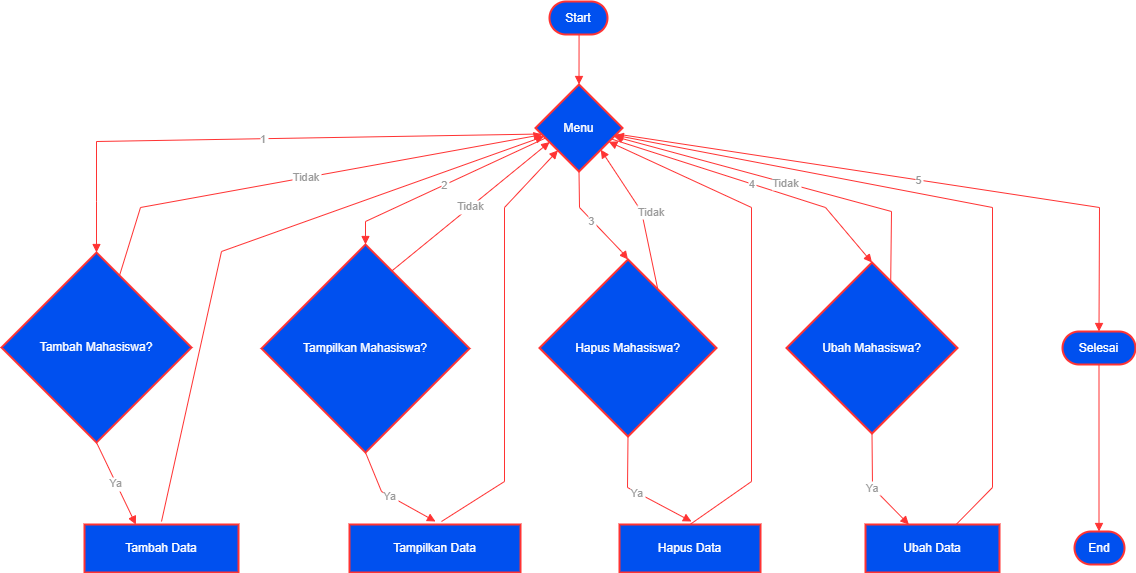

The diagram above was exported from draw.io. Its source (the exported page's mxGraphModel, read from the mxfile embedded in the PNG):
<mxGraphModel dx="1042" dy="565" grid="1" gridSize="10" guides="1" tooltips="1" connect="1" arrows="1" fold="1" page="1" pageScale="1" pageWidth="850" pageHeight="1100" math="0" shadow="0">
  <root>
    <mxCell id="0" />
    <mxCell id="1" parent="0" />
    <mxCell id="HOmTHx4R_0KRpLBzkDDx-20" value="Start" style="rounded=1;whiteSpace=wrap;arcSize=50;strokeWidth=2;fillColor=#0050ef;strokeColor=#FF3333;fontColor=#ffffff;" vertex="1" parent="1">
      <mxGeometry x="568" y="20" width="58" height="33" as="geometry" />
    </mxCell>
    <mxCell id="HOmTHx4R_0KRpLBzkDDx-21" value="Menu" style="rhombus;strokeWidth=2;whiteSpace=wrap;fillColor=#0050ef;strokeColor=#FF3333;fontColor=#ffffff;" vertex="1" parent="1">
      <mxGeometry x="554" y="103" width="87" height="87" as="geometry" />
    </mxCell>
    <mxCell id="HOmTHx4R_0KRpLBzkDDx-22" value="Tambah Mahasiswa?" style="rhombus;strokeWidth=2;whiteSpace=wrap;fillColor=#0050ef;strokeColor=#FF3333;fontColor=#ffffff;" vertex="1" parent="1">
      <mxGeometry x="20" y="271" width="190" height="190" as="geometry" />
    </mxCell>
    <mxCell id="HOmTHx4R_0KRpLBzkDDx-23" value="Tampilkan Mahasiswa?" style="rhombus;strokeWidth=2;whiteSpace=wrap;fillColor=#0050ef;strokeColor=#FF3333;fontColor=#ffffff;" vertex="1" parent="1">
      <mxGeometry x="280" y="263" width="208" height="208" as="geometry" />
    </mxCell>
    <mxCell id="HOmTHx4R_0KRpLBzkDDx-24" value="Hapus Mahasiswa?" style="rhombus;strokeWidth=2;whiteSpace=wrap;fillColor=#0050ef;strokeColor=#FF3333;fontColor=#ffffff;" vertex="1" parent="1">
      <mxGeometry x="558" y="278" width="177" height="177" as="geometry" />
    </mxCell>
    <mxCell id="HOmTHx4R_0KRpLBzkDDx-25" value="Ubah Mahasiswa?" style="rhombus;strokeWidth=2;whiteSpace=wrap;fillColor=#0050ef;strokeColor=#FF3333;fontColor=#ffffff;" vertex="1" parent="1">
      <mxGeometry x="805" y="281" width="171" height="171" as="geometry" />
    </mxCell>
    <mxCell id="HOmTHx4R_0KRpLBzkDDx-26" value="Selesai" style="rounded=1;whiteSpace=wrap;arcSize=50;strokeWidth=2;fillColor=#0050ef;strokeColor=#FF3333;fontColor=#ffffff;" vertex="1" parent="1">
      <mxGeometry x="1081" y="350" width="73" height="33" as="geometry" />
    </mxCell>
    <mxCell id="HOmTHx4R_0KRpLBzkDDx-27" value="Tambah Data" style="whiteSpace=wrap;strokeWidth=2;fillColor=#0050ef;strokeColor=#FF3333;fontColor=#ffffff;" vertex="1" parent="1">
      <mxGeometry x="103" y="543" width="154" height="48" as="geometry" />
    </mxCell>
    <mxCell id="HOmTHx4R_0KRpLBzkDDx-28" value="Tampilkan Data" style="whiteSpace=wrap;strokeWidth=2;fillColor=#0050ef;strokeColor=#FF3333;fontColor=#ffffff;" vertex="1" parent="1">
      <mxGeometry x="368" y="543" width="171" height="48" as="geometry" />
    </mxCell>
    <mxCell id="HOmTHx4R_0KRpLBzkDDx-29" value="Hapus Data" style="whiteSpace=wrap;strokeWidth=2;fillColor=#0050ef;strokeColor=#FF3333;fontColor=#ffffff;" vertex="1" parent="1">
      <mxGeometry x="638" y="543" width="141" height="48" as="geometry" />
    </mxCell>
    <mxCell id="HOmTHx4R_0KRpLBzkDDx-30" value="Ubah Data" style="whiteSpace=wrap;strokeWidth=2;fillColor=#0050ef;strokeColor=#FF3333;fontColor=#ffffff;" vertex="1" parent="1">
      <mxGeometry x="884" y="543" width="134" height="48" as="geometry" />
    </mxCell>
    <mxCell id="HOmTHx4R_0KRpLBzkDDx-31" value="End" style="rounded=1;whiteSpace=wrap;arcSize=50;strokeWidth=2;fillColor=#0050ef;strokeColor=#FF3333;fontColor=#ffffff;" vertex="1" parent="1">
      <mxGeometry x="1093" y="550" width="50" height="33" as="geometry" />
    </mxCell>
    <mxCell id="HOmTHx4R_0KRpLBzkDDx-32" value="" style="curved=1;startArrow=none;endArrow=block;exitX=0.51;exitY=1.01;entryX=0.5;entryY=0;rounded=0;fillColor=#0050ef;strokeColor=#FF3333;" edge="1" parent="1" source="HOmTHx4R_0KRpLBzkDDx-20" target="HOmTHx4R_0KRpLBzkDDx-21">
      <mxGeometry relative="1" as="geometry">
        <Array as="points" />
      </mxGeometry>
    </mxCell>
    <mxCell id="HOmTHx4R_0KRpLBzkDDx-33" value="1" style="curved=0;startArrow=none;endArrow=block;exitX=0;exitY=0.58;entryX=0.5;entryY=0;rounded=0;entryDx=0;entryDy=0;fillColor=#0050ef;strokeColor=#FF3333;fontColor=#999999;" edge="1" parent="1" source="HOmTHx4R_0KRpLBzkDDx-21" target="HOmTHx4R_0KRpLBzkDDx-22">
      <mxGeometry relative="1" as="geometry">
        <Array as="points">
          <mxPoint x="115" y="160" />
          <mxPoint x="115" y="220" />
        </Array>
      </mxGeometry>
    </mxCell>
    <mxCell id="HOmTHx4R_0KRpLBzkDDx-34" value="2" style="curved=0;startArrow=none;endArrow=block;exitX=0;exitY=0.65;entryX=0.5;entryY=0;rounded=0;entryDx=0;entryDy=0;fillColor=#0050ef;strokeColor=#FF3333;fontColor=#999999;" edge="1" parent="1" source="HOmTHx4R_0KRpLBzkDDx-21" target="HOmTHx4R_0KRpLBzkDDx-23">
      <mxGeometry x="0.0025" relative="1" as="geometry">
        <Array as="points">
          <mxPoint x="384" y="240" />
        </Array>
        <mxPoint as="offset" />
      </mxGeometry>
    </mxCell>
    <mxCell id="HOmTHx4R_0KRpLBzkDDx-35" value="3" style="curved=0;startArrow=none;endArrow=block;exitX=0.5;exitY=1;entryX=0.5;entryY=0;rounded=0;entryDx=0;entryDy=0;fillColor=#0050ef;strokeColor=#FF3333;fontColor=#999999;" edge="1" parent="1" source="HOmTHx4R_0KRpLBzkDDx-21" target="HOmTHx4R_0KRpLBzkDDx-24">
      <mxGeometry relative="1" as="geometry">
        <Array as="points">
          <mxPoint x="598" y="226" />
          <mxPoint x="640" y="270" />
        </Array>
      </mxGeometry>
    </mxCell>
    <mxCell id="HOmTHx4R_0KRpLBzkDDx-36" value="4" style="curved=0;startArrow=none;endArrow=block;exitX=1;exitY=0.67;entryX=0.5;entryY=0;rounded=0;entryDx=0;entryDy=0;fillColor=#0050ef;strokeColor=#FF3333;fontColor=#999999;" edge="1" parent="1" source="HOmTHx4R_0KRpLBzkDDx-21" target="HOmTHx4R_0KRpLBzkDDx-25">
      <mxGeometry relative="1" as="geometry">
        <Array as="points">
          <mxPoint x="844" y="226" />
        </Array>
      </mxGeometry>
    </mxCell>
    <mxCell id="HOmTHx4R_0KRpLBzkDDx-37" value="5" style="curved=0;startArrow=none;endArrow=block;exitX=1;exitY=0.58;entryX=0.5;entryY=-0.01;rounded=0;fillColor=#0050ef;strokeColor=#FF3333;fontColor=#999999;" edge="1" parent="1" source="HOmTHx4R_0KRpLBzkDDx-21" target="HOmTHx4R_0KRpLBzkDDx-26">
      <mxGeometry relative="1" as="geometry">
        <Array as="points">
          <mxPoint x="1118" y="226" />
        </Array>
      </mxGeometry>
    </mxCell>
    <mxCell id="HOmTHx4R_0KRpLBzkDDx-38" value="Ya" style="curved=0;startArrow=none;endArrow=block;exitX=0.5;exitY=1;entryX=0.33;entryY=-0.01;rounded=0;fillColor=#0050ef;strokeColor=#FF3333;fontColor=#999999;" edge="1" parent="1" source="HOmTHx4R_0KRpLBzkDDx-22" target="HOmTHx4R_0KRpLBzkDDx-27">
      <mxGeometry x="-0.0104" relative="1" as="geometry">
        <Array as="points" />
        <mxPoint as="offset" />
      </mxGeometry>
    </mxCell>
    <mxCell id="HOmTHx4R_0KRpLBzkDDx-39" value="Tidak" style="curved=0;startArrow=none;endArrow=block;exitX=0.66;exitY=0;entryX=0;entryY=0.59;rounded=0;fillColor=#0050ef;strokeColor=#FF3333;fontColor=#999999;" edge="1" parent="1" source="HOmTHx4R_0KRpLBzkDDx-22" target="HOmTHx4R_0KRpLBzkDDx-21">
      <mxGeometry x="0.0013" relative="1" as="geometry">
        <Array as="points">
          <mxPoint x="159" y="226" />
        </Array>
        <mxPoint as="offset" />
      </mxGeometry>
    </mxCell>
    <mxCell id="HOmTHx4R_0KRpLBzkDDx-40" value="" style="curved=0;startArrow=none;endArrow=block;entryX=0;entryY=0.62;rounded=0;fillColor=#0050ef;strokeColor=#FF3333;" edge="1" parent="1" target="HOmTHx4R_0KRpLBzkDDx-21">
      <mxGeometry relative="1" as="geometry">
        <Array as="points">
          <mxPoint x="240" y="270" />
        </Array>
        <mxPoint x="180" y="540" as="sourcePoint" />
      </mxGeometry>
    </mxCell>
    <mxCell id="HOmTHx4R_0KRpLBzkDDx-41" value="Ya" style="curved=0;startArrow=none;endArrow=block;exitX=0.5;exitY=1;rounded=0;fillColor=#0050ef;strokeColor=#FF3333;fontColor=#999999;" edge="1" parent="1" source="HOmTHx4R_0KRpLBzkDDx-23">
      <mxGeometry relative="1" as="geometry">
        <Array as="points">
          <mxPoint x="400" y="510" />
        </Array>
        <mxPoint x="454" y="540" as="targetPoint" />
      </mxGeometry>
    </mxCell>
    <mxCell id="HOmTHx4R_0KRpLBzkDDx-42" value="Tidak" style="curved=0;startArrow=none;endArrow=block;exitX=0.67;exitY=0;entryX=0;entryY=0.74;rounded=0;fillColor=#0050ef;strokeColor=#FF3333;fontColor=#999999;" edge="1" parent="1" source="HOmTHx4R_0KRpLBzkDDx-23" target="HOmTHx4R_0KRpLBzkDDx-21">
      <mxGeometry relative="1" as="geometry">
        <Array as="points" />
      </mxGeometry>
    </mxCell>
    <mxCell id="HOmTHx4R_0KRpLBzkDDx-43" value="" style="curved=0;startArrow=none;endArrow=block;entryX=0.03;entryY=1;rounded=0;fillColor=#0050ef;strokeColor=#FF3333;" edge="1" parent="1" target="HOmTHx4R_0KRpLBzkDDx-21">
      <mxGeometry relative="1" as="geometry">
        <Array as="points">
          <mxPoint x="523" y="500" />
          <mxPoint x="523" y="226" />
        </Array>
        <mxPoint x="460" y="540" as="sourcePoint" />
      </mxGeometry>
    </mxCell>
    <mxCell id="HOmTHx4R_0KRpLBzkDDx-44" value="Ya" style="curved=0;startArrow=none;endArrow=block;exitX=0.5;exitY=1;rounded=0;fillColor=#0050ef;strokeColor=#FF3333;fontColor=#999999;" edge="1" parent="1" source="HOmTHx4R_0KRpLBzkDDx-24">
      <mxGeometry x="0.0043" relative="1" as="geometry">
        <Array as="points">
          <mxPoint x="646" y="506" />
        </Array>
        <mxPoint x="710" y="540" as="targetPoint" />
        <mxPoint as="offset" />
      </mxGeometry>
    </mxCell>
    <mxCell id="HOmTHx4R_0KRpLBzkDDx-45" value="Tidak" style="curved=0;startArrow=none;endArrow=block;entryX=1;entryY=1;rounded=0;exitX=0.669;exitY=0.172;exitDx=0;exitDy=0;entryDx=0;entryDy=0;exitPerimeter=0;fillColor=#0050ef;strokeColor=#FF3333;fontColor=#999999;" edge="1" parent="1" source="HOmTHx4R_0KRpLBzkDDx-24" target="HOmTHx4R_0KRpLBzkDDx-21">
      <mxGeometry x="0.0134" y="-10" relative="1" as="geometry">
        <Array as="points">
          <mxPoint x="660" y="230" />
        </Array>
        <mxPoint x="652.11" y="281" as="sourcePoint" />
        <mxPoint x="626.0047368421052" y="170.10526315789468" as="targetPoint" />
        <mxPoint as="offset" />
      </mxGeometry>
    </mxCell>
    <mxCell id="HOmTHx4R_0KRpLBzkDDx-46" value="" style="curved=0;startArrow=none;endArrow=block;exitX=0.5;exitY=0;entryX=1;entryY=0.73;rounded=0;exitDx=0;exitDy=0;fillColor=#0050ef;strokeColor=#FF3333;" edge="1" parent="1" source="HOmTHx4R_0KRpLBzkDDx-29" target="HOmTHx4R_0KRpLBzkDDx-21">
      <mxGeometry relative="1" as="geometry">
        <Array as="points">
          <mxPoint x="770" y="500" />
          <mxPoint x="770" y="226" />
        </Array>
      </mxGeometry>
    </mxCell>
    <mxCell id="HOmTHx4R_0KRpLBzkDDx-47" value="Ya" style="curved=0;startArrow=none;endArrow=block;exitX=0.5;exitY=1;entryX=0.32;entryY=-0.01;rounded=0;fillColor=#0050ef;strokeColor=#FF3333;fontColor=#999999;" edge="1" parent="1" source="HOmTHx4R_0KRpLBzkDDx-25" target="HOmTHx4R_0KRpLBzkDDx-30">
      <mxGeometry x="0.0201" relative="1" as="geometry">
        <Array as="points">
          <mxPoint x="891" y="506" />
        </Array>
        <mxPoint as="offset" />
      </mxGeometry>
    </mxCell>
    <mxCell id="HOmTHx4R_0KRpLBzkDDx-48" value="Tidak" style="curved=0;startArrow=none;endArrow=block;exitX=0.64;exitY=0;entryX=1;entryY=0.62;rounded=0;fillColor=#0050ef;strokeColor=#FF3333;fontColor=#999999;" edge="1" parent="1" source="HOmTHx4R_0KRpLBzkDDx-25" target="HOmTHx4R_0KRpLBzkDDx-21">
      <mxGeometry relative="1" as="geometry">
        <Array as="points">
          <mxPoint x="910" y="230" />
        </Array>
      </mxGeometry>
    </mxCell>
    <mxCell id="HOmTHx4R_0KRpLBzkDDx-49" value="" style="curved=0;startArrow=none;endArrow=block;exitX=0.68;exitY=-0.01;entryX=1;entryY=0.6;rounded=0;fillColor=#0050ef;strokeColor=#FF3333;" edge="1" parent="1" source="HOmTHx4R_0KRpLBzkDDx-30" target="HOmTHx4R_0KRpLBzkDDx-21">
      <mxGeometry relative="1" as="geometry">
        <Array as="points">
          <mxPoint x="1011" y="506" />
          <mxPoint x="1011" y="226" />
        </Array>
      </mxGeometry>
    </mxCell>
    <mxCell id="HOmTHx4R_0KRpLBzkDDx-50" value="" style="curved=1;startArrow=none;endArrow=block;exitX=0.5;exitY=1;entryX=0.49;entryY=0;rounded=0;fillColor=#0050ef;strokeColor=#FF3333;" edge="1" parent="1" source="HOmTHx4R_0KRpLBzkDDx-26" target="HOmTHx4R_0KRpLBzkDDx-31">
      <mxGeometry relative="1" as="geometry">
        <Array as="points" />
      </mxGeometry>
    </mxCell>
  </root>
</mxGraphModel>